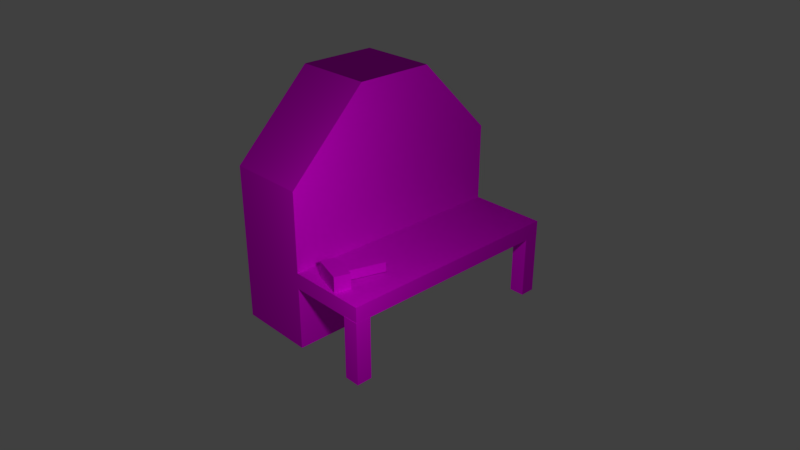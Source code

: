 # Source: utility_table.blend  (saved by Blender 2.79.0; exported with 4.5.12 LTS)
import bpy
from mathutils import Matrix  # noqa: F401  (used for matrix-valued properties, if any)

bpy.ops.wm.read_factory_settings(use_empty=True)
scene = bpy.context.scene
scene.name = 'Scene'

# ---- collections
col_collection_1 = bpy.data.collections.new('Collection 1'); scene.collection.children.link(col_collection_1)

# ---- images (referenced by path relative to the original .blend; pixels are not part of the script)
import os
ASSET_DIR = os.environ.get("B2B_ASSET_DIR", "")  # directory of the original .blend (textures are referenced by path, not embedded)
HERE = os.path.dirname(os.path.abspath(__file__))  # packed textures are extracted next to this script under _unpacked/

def load_image(name, relpath, width, height, colorspace="sRGB"):
    """Load a texture the original file referenced (path relative to the .blend, or extracted next to this script)."""
    p = next((c for c in (os.path.join(HERE, relpath), os.path.join(ASSET_DIR, relpath)) if relpath and os.path.exists(c)), "")
    if p:
        img = bpy.data.images.load(p, check_existing=True)
        img.name = name
    else:  # same state as the original file: an image datablock whose file is absent (Cycles renders it pink)
        img = bpy.data.images.new(name, width, height)
        img.source = "FILE"
        img.filepath = "//" + (relpath or name)
    img.colorspace_settings.name = colorspace
    return img
img_map_utility_table_png = load_image('map_utility_table.png', 'map_utility_table.png', 1024, 1024, 'sRGB')

# ---- materials (node trees are filled in below, after node groups)
mat_material_016 = bpy.data.materials.new('Material.016')
mat_material_016.alpha_threshold = 0.0
mat_material_016.roughness = 0.5

# ---- material node trees
mat_material_016.use_nodes = True; mat_material_016.node_tree.nodes.clear()
_N = mat_material_016.node_tree.nodes; _L = mat_material_016.node_tree.links
n0 = _N.new('ShaderNodeOutputMaterial'); n0.name = 'Material Output'; n0.location = (300, 300)
n1 = _N.new('ShaderNodeBsdfDiffuse'); n1.name = 'Diffuse BSDF'; n1.location = (10, 300)
n2 = _N.new('ShaderNodeTexImage'); n2.name = 'Image Texture'; n2.location = (-180, 300)
n2.width = 140
n2.image = img_map_utility_table_png
n2.interpolation = 'Closest'
_L.new(n1.outputs[0], n0.inputs[0])
_L.new(n2.outputs[0], n1.inputs[0])
n0.is_active_output = True

# ---- world
world_world = bpy.data.worlds.new('World'); scene.world = world_world
world_world.color = (0.05088, 0.05088, 0.05088)
world_world.use_sun_shadow = False
world_world.sun_shadow_jitter_overblur = 0.0
world_world.cycles.sampling_method = 'MANUAL'

# ---- cameras
cam_camera = bpy.data.cameras.new('Camera')
cam_camera.clip_end = 100.0
cam_camera.lens = 35.0
cam_camera.sensor_width = 32.0
cam_camera.sensor_height = 18.0
cam_camera.ortho_scale = 7.314
cam_camera.dof.focus_distance = 0.0

# ---- lights
light_lamp_002 = bpy.data.lights.new('Lamp.002', 'POINT')
light_lamp_002.transmission_factor = 0.0
light_lamp_002.cutoff_distance = 30.0
light_lamp_002.energy = 100.0
light_lamp_002.shadow_buffer_clip_start = 1.001
light_lamp_002.shadow_soft_size = 0.1
light_lamp_002.shadow_maximum_resolution = 0.006
light_lamp_002.use_absolute_resolution = True

# ---- meshes
me_cube_009 = bpy.data.meshes.new('Cube.009')
me_cube_009.from_pydata([(1.0, 1.0, 1.0), (-1.0, 1.0, 1.0), (-1.0, -1.0, -5.0), (-1.0, 1.0, -5.0), (1.0, -1.0, -5.0), (1.0, 1.0, -5.0), (-1.0, 3.0, -5.0), (-1.0, 5.0, -5.0), (1.0, 5.0, -5.0), (1.0, 3.0, -5.0), (1.0, 5.0, -3.0), (1.0, 3.0, -3.0), (1.0, 1.0, -3.0), (-1.0, -1.0, -3.0), (-1.0, 1.0, -3.0), (1.0, -1.0, -3.0), (-1.0, -1.0, -1.0), (-3.0, -1.0, -3.4), (-1.0, -1.0, -3.4), (-3.0, -1.0, -3.0), (-3.0, 1.0, -3.4), (-1.0, 1.0, -3.4), (-3.0, 3.0, -3.4), (-3.0, 5.0, -3.4), (-1.0, 5.0, -3.4), (-1.0, 3.0, -3.4), (-3.0, 3.0, -3.0), (-1.0, 5.0, -3.0), (-2.601, -0.5949, -4.985), (-2.601, -0.5949, -3.385), (-2.601, -0.9949, -4.985), (-2.601, -0.9949, -3.385), (-3.001, -0.5949, -4.985), (-3.001, -0.5949, -3.385), (-3.001, -0.9949, -4.985), (-3.001, -0.9949, -3.385), (-2.601, 5.005, -4.985), (-2.601, 5.005, -3.385), (-2.601, 4.605, -4.985), (-2.601, 4.605, -3.385), (-3.001, 5.005, -4.985), (-3.001, 5.005, -3.385), (-3.001, 4.605, -4.985), (-3.001, 4.605, -3.385), (-1.47, 4.717, -2.999), (-1.47, 4.717, -2.599), (-1.588, 4.335, -2.999), (-1.588, 4.335, -2.599), (-2.234, 4.955, -2.999), (-2.234, 4.955, -2.599), (-2.352, 4.573, -2.999), (-2.352, 4.573, -2.599), (-1.874, 4.422, -2.921), (-1.874, 4.422, -2.681), (-2.17, 3.517, -2.92), (-2.17, 3.517, -2.68), (-2.103, 4.492, -2.921), (-2.103, 4.492, -2.681), (-2.399, 3.588, -2.92), (-2.399, 3.588, -2.68), (-1.0, 3.0, -3.0), (-3.0, 1.0, -3.0), (-3.0, 5.0, -3.0), (-1.0, 5.0, -1.0), (-1.0, 3.0, 1.0), (-1.0, 3.0, -1.0), (1.0, 1.0, -1.0), (1.0, -1.0, -1.0), (-1.0, 1.0, -1.0), (1.0, 5.0, -1.0), (1.0, 3.0, 1.0), (1.0, 3.0, -1.0)], [(14, 12)], [(67, 0, 1, 16), (2, 3, 5, 4), (2, 13, 14, 3), (5, 12, 15, 4), (13, 2, 4, 15), (3, 6, 9, 5), (3, 14, 60, 6), (9, 11, 12, 5), (6, 7, 8, 9), (6, 60, 27, 7), (7, 27, 10, 8), (8, 10, 11, 9), (14, 68, 65, 60), (11, 71, 66, 12), (1, 0, 70, 64), (68, 1, 64, 65), (71, 70, 0, 66), (13, 16, 68, 14), (12, 66, 67, 15), (16, 13, 15, 67), (60, 65, 63, 27), (27, 63, 69, 10), (10, 69, 71, 11), (63, 64, 70, 69), (17, 20, 21, 18), (19, 13, 14, 61), (17, 19, 61, 20), (20, 61, 14, 21), (19, 17, 18, 13), (20, 22, 25, 21), (26, 60, 27, 62), (20, 61, 26, 22), (22, 26, 60, 25), (22, 23, 24, 25), (61, 14, 60, 26), (22, 26, 62, 23), (23, 62, 27, 24), (28, 29, 31, 30), (30, 31, 35, 34), (34, 35, 33, 32), (32, 33, 29, 28), (30, 34, 32, 28), (35, 31, 29, 33), (36, 37, 39, 38), (38, 39, 43, 42), (42, 43, 41, 40), (40, 41, 37, 36), (38, 42, 40, 36), (43, 39, 37, 41), (44, 45, 47, 46), (46, 47, 51, 50), (50, 51, 49, 48), (48, 49, 45, 44), (46, 50, 48, 44), (51, 47, 45, 49), (52, 53, 55, 54), (54, 55, 59, 58), (58, 59, 57, 56), (56, 57, 53, 52), (54, 58, 56, 52), (59, 55, 53, 57), (67, 0, 66), (16, 1, 68), (63, 65, 64), (69, 71, 70)])
_uv = me_cube_009.uv_layers.new(name='UVMap')
_uv.uv.foreach_set('vector', [0.5, 1.0, 0.0, 1.0, 0.0, 0.5, 0.5, 0.5, 0.0, 0.5, 0.5, 0.5, 0.5, 0.0, 0.0, 0.0, 0.5, 0.0, 0.0, 0.0, 0.0, 0.5, 0.5, 0.5, 0.5, 0.5, 0.0, 0.5, 0.0, 0.0, 0.5, 0.0, 0.0, 0.0, 0.5, 0.0, 0.5, 0.5, 0.0, 0.5, 0.5, 0.0, 0.0, 0.0, 0.0, 0.5, 0.5, 0.5, 0.5, 0.0, 0.0, 0.0, 0.0, 0.5, 0.5, 0.5, 0.5, 0.5, 0.0, 0.5, 0.0, 0.0, 0.5, 0.0, 0.5, 0.0, 0.0, 0.0, 0.0, 0.5, 0.5, 0.5, 0.5, 0.0, 0.0, 0.0, 0.0, 0.5, 0.5, 0.5, 0.5, 0.0, 0.0, 0.0, 0.0, 0.5, 0.5, 0.5, 0.5, 0.5, 0.0, 0.5, 0.0, 0.0, 0.5, 0.0, 0.5, 0.5, 0.5, 1.0, 1.0, 1.0, 1.0, 0.5, 0.5, 0.5, 0.0, 0.5, 0.0, 0.0, 0.5, 0.0, 0.5, 0.5, 0.5, 1.0, 0.0, 1.0, 0.0, 0.5, 0.0, 0.5, 0.0, 1.0, 0.5, 1.0, 0.5, 0.5, 0.0, 1.0, 0.0, 0.5, 0.5, 0.5, 0.5, 1.0, 0.5, 0.0, 0.0, 0.0, 0.0, 0.5, 0.5, 0.5, 0.5, 0.5, 0.0, 0.5, 0.0, 0.0, 0.5, 0.0, 0.0, 0.0, 0.5, 0.0, 0.5, 0.5, 0.0, 0.5, 0.5, 0.0, 0.0, 0.0, 0.0, 0.5, 0.5, 0.5, 0.4961, 0.0, 0.0, 0.0, 0.0, 0.4961, 0.4961, 0.4961, 0.4922, 0.4961, 0.0, 0.4961, 0.0, 0.0, 0.4961, 0.0, 0.0, 1.0, 0.5, 1.0, 0.5, 0.5, 0.0, 0.5, 0.5, 0.5, 0.0, 0.5, 0.0, 1.0, 0.5, 1.0, 0.0, 1.0, 0.0, 0.5, 0.5, 0.5, 0.5, 1.0, 0.0, 0.5312, 0.0, 0.625, 0.5, 0.625, 0.5, 0.5312, 0.8116, 0.8447, 0.7807, 0.8447, 0.7807, 0.9993, 0.8116, 0.9993, 0.0, 0.5, 0.5, 0.5, 0.5, 1.0, 0.0, 1.0, 0.5, 0.5, 0.0, 0.5, 0.0, 1.0, 0.5, 1.0, 0.0, 1.0, 0.0, 0.5, 0.5, 0.5, 0.5, 1.0, 0.0, 0.5312, 0.0, 0.625, 0.5, 0.625, 0.5, 0.5312, 0.9676, 0.6887, 0.9366, 0.6887, 0.9366, 0.8433, 0.9676, 0.8433, 0.5, 0.5, 0.0, 0.5, 0.0, 1.0, 0.5, 1.0, 0.0, 1.0, 0.0, 0.5, 0.5, 0.5, 0.5, 1.0, 0.0, 0.5312, 0.0, 0.625, 0.5, 0.625, 0.5, 0.5312, 0.5, 0.5, 0.0, 0.5, 0.0, 1.0, 0.5, 1.0, 0.0, 1.0, 0.0, 0.4961, 0.5, 0.5, 0.5, 1.0, 0.0, 1.0, 0.0, 0.5, 0.5, 0.5, 0.5, 1.0, 0.5, 1.0, 0.5, 0.5, 0.0, 0.5, 0.0, 1.0, 0.25, 1.0, 0.25, 0.5039, 0.0, 0.5039, 0.0, 1.0, 0.0, 1.0, 0.5, 1.0, 0.5, 0.5, 0.0, 0.5, 0.4104, 0.1876, 0.3795, 0.1876, 0.3795, 0.1567, 0.4104, 0.1567, 0.0, 1.0, 0.0, 0.5, 0.5, 0.5, 0.5, 1.0, 0.0, 1.0, 0.0, 0.5, 0.5, 0.5, 0.5, 1.0, 0.5, 1.0, 0.5, 0.5, 0.0, 0.4961, 0.0, 1.0, 0.5, 1.0, 0.5, 0.5, 0.0, 0.5, 0.0, 1.0, 0.0, 1.0, 0.5, 1.0, 0.5, 0.5039, 0.0, 0.5039, 0.4427, 0.1876, 0.4118, 0.1876, 0.4118, 0.1567, 0.4427, 0.1567, 0.5, 0.5, 0.5, 0.25, 1.0, 0.25, 1.0, 0.5, 0.5, 0.5, 0.5, 0.25, 1.0, 0.25, 1.0, 0.5, 1.0, 0.5, 1.0, 0.25, 0.5, 0.25, 0.5, 0.5, 1.0, 0.25, 0.5, 0.25, 0.5, 0.5, 1.0, 0.5, 0.2853, 0.2185, 0.2853, 0.1567, 0.2544, 0.1567, 0.2544, 0.2185, 1.0, 0.25, 1.0, 0.5, 0.5, 0.5, 0.5, 0.25, 1.0, 0.25, 0.5, 0.25, 0.5, 0.0, 1.0, 0.0, 0.5, 0.25, 0.5, 0.0, 1.0, 0.0, 1.0, 0.25, 1.0, 0.0, 0.5, 0.0, 0.5, 0.25, 1.0, 0.25, 0.3368, 0.2075, 0.3368, 0.189, 0.319, 0.189, 0.319, 0.2075, 0.7539, 0.1719, 0.7734, 0.1719, 0.7734, 0.09766, 0.7539, 0.09766, 1.0, 0.2422, 0.5078, 0.2422, 0.5039, 0.0, 1.0, 0.0, 0.0, 1.0, 0.5, 0.5, 0.5, 1.0, 0.5, 0.5, 0.0, 1.0, 0.0, 0.5, 0.0, 0.5, 0.5, 0.5, 0.5, 1.0, 0.5, 1.0, 0.0, 1.0, 0.0, 0.5])
me_cube_009.materials.append(mat_material_016)
me_cube_009.use_remesh_preserve_volume = False
me_cube_009.use_remesh_preserve_attributes = False
me_cube_009.use_mirror_vertex_groups = False
me_cube_009.update()

# ---- objects
ob_camera = bpy.data.objects.new('Camera', cam_camera)
ob_cube_009 = bpy.data.objects.new('Cube.009', me_cube_009)
ob_lamp_002 = bpy.data.objects.new('Lamp.002', light_lamp_002)

# ---- transforms, parenting, visibility, modifiers, constraints
ob_camera.location = (7.481, -6.508, 5.344)
ob_camera.rotation_euler = (1.109, 0.0, 0.8149)
ob_camera.lock_rotations_4d = False
ob_camera.empty_display_type = 'ARROWS'
ob_camera.color = (0.0, 0.0, 0.0, 0.0)
ob_camera.display_type = 'WIRE'
ob_camera.lineart.crease_threshold = 0.0
ob_cube_009.location = (0.0, 1.0, 2.0)
ob_cube_009.rotation_euler = (0.0, -0.0, -3.142)
ob_cube_009.scale = (0.5, 0.5, 0.5)
ob_cube_009.lock_rotations_4d = False
ob_cube_009.empty_display_type = 'ARROWS'
ob_cube_009.lineart.crease_threshold = 0.0
ob_lamp_002.location = (3.043, -2.532, 2.265)
ob_lamp_002.rotation_euler = (0.6503, 0.05522, 1.866)
ob_lamp_002.lock_rotations_4d = False
ob_lamp_002.empty_display_type = 'ARROWS'
ob_lamp_002.color = (0.0, 0.0, 0.0, 0.0)
ob_lamp_002.lineart.crease_threshold = 0.0

# ---- collection membership
col_collection_1.objects.link(ob_camera)
col_collection_1.objects.link(ob_cube_009)
col_collection_1.objects.link(ob_lamp_002)

# ---- scene / render settings (as saved in the file)
scene.camera = ob_camera
scene.frame_start = 1; scene.frame_end = 250; scene.frame_set(2)
scene.render.engine = 'CYCLES'
scene.render.resolution_percentage = 50
scene.render.fps = 30
scene.render.dither_intensity = 0.0
scene.cycles.use_denoising = False
scene.cycles.samples = 128
scene.cycles.sampling_pattern = 'TABULATED_SOBOL'
scene.cycles.use_adaptive_sampling = False
scene.cycles.use_light_tree = False
scene.cycles.blur_glossy = 0.0
scene.cycles.sample_clamp_indirect = 0.0
scene.view_settings.view_transform = 'Standard'
bpy.context.view_layer.update()

